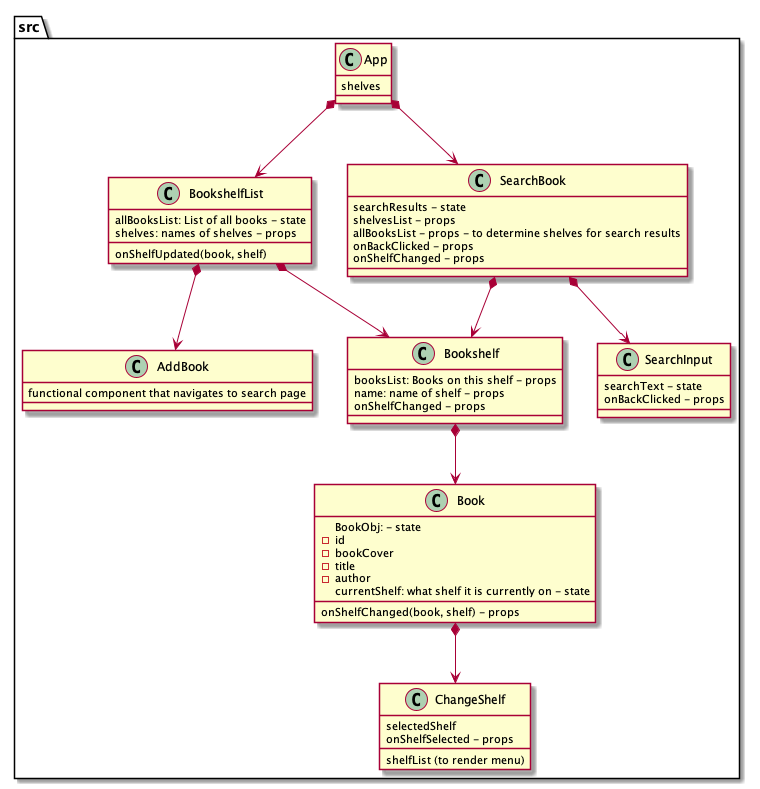

The diagram above was rendered by PlantUML. Its source (embedded in the PNG):
@startuml myReads-solution-design

package src {
  class App{
    shelves
  }
  class BookshelfList{
    allBooksList: List of all books - state
    onShelfUpdated(book, shelf)
    shelves: names of shelves - props
  }
  class Bookshelf{
    booksList: Books on this shelf - props
    name: name of shelf - props
    onShelfChanged - props
  }
  
  class Book{
    BookObj: - state
          -id
          -bookCover
          -title
          -author
    currentShelf: what shelf it is currently on - state
    onShelfChanged(book, shelf) - props
  }
  class ChangeShelf{
    shelfList (to render menu)
    selectedShelf
    onShelfSelected - props
  }
  class AddBook{
    functional component that navigates to search page
  }
  class SearchBook{
    searchResults - state
    shelvesList - props
    allBooksList - props - to determine shelves for search results
    onBackClicked - props
    onShelfChanged - props
  }
  class SearchInput{
    searchText - state
    onBackClicked - props
  }
}

App *--> BookshelfList
App *--> SearchBook
BookshelfList*--> Bookshelf
Bookshelf *--> Book
BookshelfList *--> AddBook
Book *--> ChangeShelf
SearchBook *--> SearchInput
SearchBook *--> Bookshelf


@enduml